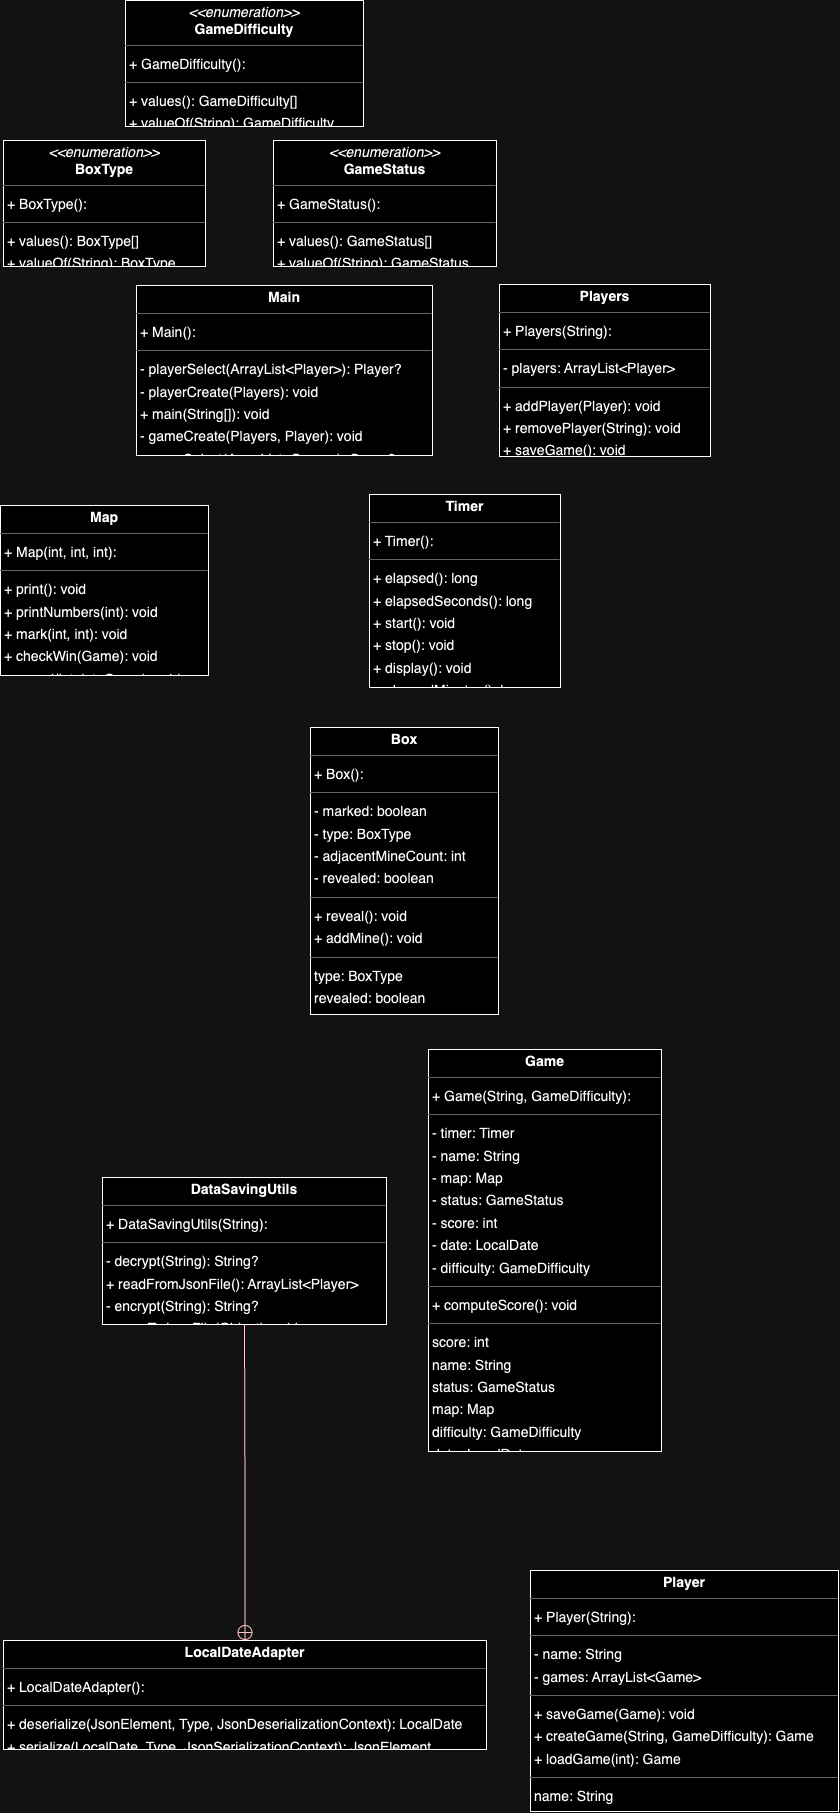

The diagram above was exported from draw.io. Its source (the exported page's mxGraphModel, read from the mxfile embedded in the PNG):
<mxGraphModel dx="2164" dy="1544" grid="1" gridSize="10" guides="1" tooltips="1" connect="1" arrows="1" fold="1" page="0" pageScale="1" pageWidth="850" pageHeight="1100" background="none" math="0" shadow="0">
  <root>
    <mxCell id="0" />
    <mxCell id="1" parent="0" />
    <mxCell id="node11" value="&lt;p style=&quot;margin:0px;margin-top:4px;text-align:center;&quot;&gt;&lt;b&gt;Box&lt;/b&gt;&lt;/p&gt;&lt;hr size=&quot;1&quot;/&gt;&lt;p style=&quot;margin:0 0 0 4px;line-height:1.6;&quot;&gt;+ Box(): &lt;/p&gt;&lt;hr size=&quot;1&quot;/&gt;&lt;p style=&quot;margin:0 0 0 4px;line-height:1.6;&quot;&gt;- marked: boolean&lt;br/&gt;- type: BoxType&lt;br/&gt;- adjacentMineCount: int&lt;br/&gt;- revealed: boolean&lt;/p&gt;&lt;hr size=&quot;1&quot;/&gt;&lt;p style=&quot;margin:0 0 0 4px;line-height:1.6;&quot;&gt;+ reveal(): void&lt;br/&gt;+ addMine(): void&lt;/p&gt;&lt;hr size=&quot;1&quot;/&gt;&lt;p style=&quot;margin:0 0 0 4px;line-height:1.6;&quot;&gt; type: BoxType&lt;br/&gt; revealed: boolean&lt;br/&gt; marked: boolean&lt;br/&gt; adjacentMineCount: int&lt;/p&gt;" style="verticalAlign=top;align=left;overflow=fill;fontSize=14;fontFamily=Helvetica;html=1;rounded=0;shadow=0;comic=0;labelBackgroundColor=none;strokeWidth=1;" parent="1" vertex="1">
      <mxGeometry x="68" y="618" width="188" height="287" as="geometry" />
    </mxCell>
    <mxCell id="node10" value="&lt;p style=&quot;margin:0px;margin-top:4px;text-align:center;&quot;&gt;&lt;i&gt;&amp;lt;&amp;lt;enumeration&amp;gt;&amp;gt;&lt;/i&gt;&lt;br/&gt;&lt;b&gt;BoxType&lt;/b&gt;&lt;/p&gt;&lt;hr size=&quot;1&quot;/&gt;&lt;p style=&quot;margin:0 0 0 4px;line-height:1.6;&quot;&gt;+ BoxType(): &lt;/p&gt;&lt;hr size=&quot;1&quot;/&gt;&lt;p style=&quot;margin:0 0 0 4px;line-height:1.6;&quot;&gt;+ values(): BoxType[]&lt;br/&gt;+ valueOf(String): BoxType&lt;/p&gt;" style="verticalAlign=top;align=left;overflow=fill;fontSize=14;fontFamily=Helvetica;html=1;rounded=0;shadow=0;comic=0;labelBackgroundColor=none;strokeWidth=1;" parent="1" vertex="1">
      <mxGeometry x="-239" y="31" width="202" height="126" as="geometry" />
    </mxCell>
    <mxCell id="node5" value="&lt;p style=&quot;margin:0px;margin-top:4px;text-align:center;&quot;&gt;&lt;b&gt;DataSavingUtils&lt;/b&gt;&lt;/p&gt;&lt;hr size=&quot;1&quot;/&gt;&lt;p style=&quot;margin:0 0 0 4px;line-height:1.6;&quot;&gt;+ DataSavingUtils(String): &lt;/p&gt;&lt;hr size=&quot;1&quot;/&gt;&lt;p style=&quot;margin:0 0 0 4px;line-height:1.6;&quot;&gt;- decrypt(String): String?&lt;br/&gt;+ readFromJsonFile(): ArrayList&amp;lt;Player&amp;gt;&lt;br/&gt;- encrypt(String): String?&lt;br/&gt;+ saveToJsonFile(Object): void&lt;/p&gt;" style="verticalAlign=top;align=left;overflow=fill;fontSize=14;fontFamily=Helvetica;html=1;rounded=0;shadow=0;comic=0;labelBackgroundColor=none;strokeWidth=1;" parent="1" vertex="1">
      <mxGeometry x="-140" y="1068" width="284" height="147" as="geometry" />
    </mxCell>
    <mxCell id="node4" value="&lt;p style=&quot;margin:0px;margin-top:4px;text-align:center;&quot;&gt;&lt;b&gt;Game&lt;/b&gt;&lt;/p&gt;&lt;hr size=&quot;1&quot;/&gt;&lt;p style=&quot;margin:0 0 0 4px;line-height:1.6;&quot;&gt;+ Game(String, GameDifficulty): &lt;/p&gt;&lt;hr size=&quot;1&quot;/&gt;&lt;p style=&quot;margin:0 0 0 4px;line-height:1.6;&quot;&gt;- timer: Timer&lt;br/&gt;- name: String&lt;br/&gt;- map: Map&lt;br/&gt;- status: GameStatus&lt;br/&gt;- score: int&lt;br/&gt;- date: LocalDate&lt;br/&gt;- difficulty: GameDifficulty&lt;/p&gt;&lt;hr size=&quot;1&quot;/&gt;&lt;p style=&quot;margin:0 0 0 4px;line-height:1.6;&quot;&gt;+ computeScore(): void&lt;/p&gt;&lt;hr size=&quot;1&quot;/&gt;&lt;p style=&quot;margin:0 0 0 4px;line-height:1.6;&quot;&gt; score: int&lt;br/&gt; name: String&lt;br/&gt; status: GameStatus&lt;br/&gt; map: Map&lt;br/&gt; difficulty: GameDifficulty&lt;br/&gt; date: LocalDate&lt;br/&gt; timer: Timer&lt;/p&gt;" style="verticalAlign=top;align=left;overflow=fill;fontSize=14;fontFamily=Helvetica;html=1;rounded=0;shadow=0;comic=0;labelBackgroundColor=none;strokeWidth=1;" parent="1" vertex="1">
      <mxGeometry x="186" y="940" width="233" height="402" as="geometry" />
    </mxCell>
    <mxCell id="node9" value="&lt;p style=&quot;margin:0px;margin-top:4px;text-align:center;&quot;&gt;&lt;i&gt;&amp;lt;&amp;lt;enumeration&amp;gt;&amp;gt;&lt;/i&gt;&lt;br/&gt;&lt;b&gt;GameDifficulty&lt;/b&gt;&lt;/p&gt;&lt;hr size=&quot;1&quot;/&gt;&lt;p style=&quot;margin:0 0 0 4px;line-height:1.6;&quot;&gt;+ GameDifficulty(): &lt;/p&gt;&lt;hr size=&quot;1&quot;/&gt;&lt;p style=&quot;margin:0 0 0 4px;line-height:1.6;&quot;&gt;+ values(): GameDifficulty[]&lt;br/&gt;+ valueOf(String): GameDifficulty&lt;/p&gt;" style="verticalAlign=top;align=left;overflow=fill;fontSize=14;fontFamily=Helvetica;html=1;rounded=0;shadow=0;comic=0;labelBackgroundColor=none;strokeWidth=1;" parent="1" vertex="1">
      <mxGeometry x="-117" y="-109" width="238" height="126" as="geometry" />
    </mxCell>
    <mxCell id="node2" value="&lt;p style=&quot;margin:0px;margin-top:4px;text-align:center;&quot;&gt;&lt;i&gt;&amp;lt;&amp;lt;enumeration&amp;gt;&amp;gt;&lt;/i&gt;&lt;br/&gt;&lt;b&gt;GameStatus&lt;/b&gt;&lt;/p&gt;&lt;hr size=&quot;1&quot;/&gt;&lt;p style=&quot;margin:0 0 0 4px;line-height:1.6;&quot;&gt;+ GameStatus(): &lt;/p&gt;&lt;hr size=&quot;1&quot;/&gt;&lt;p style=&quot;margin:0 0 0 4px;line-height:1.6;&quot;&gt;+ values(): GameStatus[]&lt;br/&gt;+ valueOf(String): GameStatus&lt;/p&gt;" style="verticalAlign=top;align=left;overflow=fill;fontSize=14;fontFamily=Helvetica;html=1;rounded=0;shadow=0;comic=0;labelBackgroundColor=none;strokeWidth=1;" parent="1" vertex="1">
      <mxGeometry x="31" y="31" width="223" height="126" as="geometry" />
    </mxCell>
    <mxCell id="node3" value="&lt;p style=&quot;margin:0px;margin-top:4px;text-align:center;&quot;&gt;&lt;b&gt;LocalDateAdapter&lt;/b&gt;&lt;/p&gt;&lt;hr size=&quot;1&quot;/&gt;&lt;p style=&quot;margin:0 0 0 4px;line-height:1.6;&quot;&gt;+ LocalDateAdapter(): &lt;/p&gt;&lt;hr size=&quot;1&quot;/&gt;&lt;p style=&quot;margin:0 0 0 4px;line-height:1.6;&quot;&gt;+ deserialize(JsonElement, Type, JsonDeserializationContext): LocalDate&lt;br/&gt;+ serialize(LocalDate, Type, JsonSerializationContext): JsonElement&lt;/p&gt;" style="verticalAlign=top;align=left;overflow=fill;fontSize=14;fontFamily=Helvetica;html=1;rounded=0;shadow=0;comic=0;labelBackgroundColor=none;strokeWidth=1;" parent="1" vertex="1">
      <mxGeometry x="-239" y="1531" width="483" height="109" as="geometry" />
    </mxCell>
    <mxCell id="node6" value="&lt;p style=&quot;margin:0px;margin-top:4px;text-align:center;&quot;&gt;&lt;b&gt;Main&lt;/b&gt;&lt;/p&gt;&lt;hr size=&quot;1&quot;/&gt;&lt;p style=&quot;margin:0 0 0 4px;line-height:1.6;&quot;&gt;+ Main(): &lt;/p&gt;&lt;hr size=&quot;1&quot;/&gt;&lt;p style=&quot;margin:0 0 0 4px;line-height:1.6;&quot;&gt;- playerSelect(ArrayList&amp;lt;Player&amp;gt;): Player?&lt;br/&gt;- playerCreate(Players): void&lt;br/&gt;+ main(String[]): void&lt;br/&gt;- gameCreate(Players, Player): void&lt;br/&gt;- gameSelect(ArrayList&amp;lt;Game&amp;gt;): Game?&lt;/p&gt;" style="verticalAlign=top;align=left;overflow=fill;fontSize=14;fontFamily=Helvetica;html=1;rounded=0;shadow=0;comic=0;labelBackgroundColor=none;strokeWidth=1;" parent="1" vertex="1">
      <mxGeometry x="-106" y="176" width="296" height="170" as="geometry" />
    </mxCell>
    <mxCell id="node7" value="&lt;p style=&quot;margin:0px;margin-top:4px;text-align:center;&quot;&gt;&lt;b&gt;Map&lt;/b&gt;&lt;/p&gt;&lt;hr size=&quot;1&quot;/&gt;&lt;p style=&quot;margin:0 0 0 4px;line-height:1.6;&quot;&gt;+ Map(int, int, int): &lt;/p&gt;&lt;hr size=&quot;1&quot;/&gt;&lt;p style=&quot;margin:0 0 0 4px;line-height:1.6;&quot;&gt;+ print(): void&lt;br/&gt;+ printNumbers(int): void&lt;br/&gt;+ mark(int, int): void&lt;br/&gt;+ checkWin(Game): void&lt;br/&gt;+ reveal(int, int, Game): void&lt;/p&gt;" style="verticalAlign=top;align=left;overflow=fill;fontSize=14;fontFamily=Helvetica;html=1;rounded=0;shadow=0;comic=0;labelBackgroundColor=none;strokeWidth=1;" parent="1" vertex="1">
      <mxGeometry x="-242" y="396" width="208" height="170" as="geometry" />
    </mxCell>
    <mxCell id="node8" value="&lt;p style=&quot;margin:0px;margin-top:4px;text-align:center;&quot;&gt;&lt;b&gt;Player&lt;/b&gt;&lt;/p&gt;&lt;hr size=&quot;1&quot;/&gt;&lt;p style=&quot;margin:0 0 0 4px;line-height:1.6;&quot;&gt;+ Player(String): &lt;/p&gt;&lt;hr size=&quot;1&quot;/&gt;&lt;p style=&quot;margin:0 0 0 4px;line-height:1.6;&quot;&gt;- name: String&lt;br/&gt;- games: ArrayList&amp;lt;Game&amp;gt;&lt;/p&gt;&lt;hr size=&quot;1&quot;/&gt;&lt;p style=&quot;margin:0 0 0 4px;line-height:1.6;&quot;&gt;+ saveGame(Game): void&lt;br/&gt;+ createGame(String, GameDifficulty): Game&lt;br/&gt;+ loadGame(int): Game&lt;/p&gt;&lt;hr size=&quot;1&quot;/&gt;&lt;p style=&quot;margin:0 0 0 4px;line-height:1.6;&quot;&gt; name: String&lt;br/&gt; level: int&lt;br/&gt; games: ArrayList&amp;lt;Game&amp;gt;&lt;/p&gt;" style="verticalAlign=top;align=left;overflow=fill;fontSize=14;fontFamily=Helvetica;html=1;rounded=0;shadow=0;comic=0;labelBackgroundColor=none;strokeWidth=1;" parent="1" vertex="1">
      <mxGeometry x="288" y="1461" width="308" height="241" as="geometry" />
    </mxCell>
    <mxCell id="node0" value="&lt;p style=&quot;margin:0px;margin-top:4px;text-align:center;&quot;&gt;&lt;b&gt;Players&lt;/b&gt;&lt;/p&gt;&lt;hr size=&quot;1&quot;/&gt;&lt;p style=&quot;margin:0 0 0 4px;line-height:1.6;&quot;&gt;+ Players(String): &lt;/p&gt;&lt;hr size=&quot;1&quot;/&gt;&lt;p style=&quot;margin:0 0 0 4px;line-height:1.6;&quot;&gt;- players: ArrayList&amp;lt;Player&amp;gt;&lt;/p&gt;&lt;hr size=&quot;1&quot;/&gt;&lt;p style=&quot;margin:0 0 0 4px;line-height:1.6;&quot;&gt;+ addPlayer(Player): void&lt;br/&gt;+ removePlayer(String): void&lt;br/&gt;+ saveGame(): void&lt;/p&gt;&lt;hr size=&quot;1&quot;/&gt;&lt;p style=&quot;margin:0 0 0 4px;line-height:1.6;&quot;&gt; players: ArrayList&amp;lt;Player&amp;gt;&lt;/p&gt;" style="verticalAlign=top;align=left;overflow=fill;fontSize=14;fontFamily=Helvetica;html=1;rounded=0;shadow=0;comic=0;labelBackgroundColor=none;strokeWidth=1;" parent="1" vertex="1">
      <mxGeometry x="257" y="175" width="211" height="172" as="geometry" />
    </mxCell>
    <mxCell id="node1" value="&lt;p style=&quot;margin:0px;margin-top:4px;text-align:center;&quot;&gt;&lt;b&gt;Timer&lt;/b&gt;&lt;/p&gt;&lt;hr size=&quot;1&quot;/&gt;&lt;p style=&quot;margin:0 0 0 4px;line-height:1.6;&quot;&gt;+ Timer(): &lt;/p&gt;&lt;hr size=&quot;1&quot;/&gt;&lt;p style=&quot;margin:0 0 0 4px;line-height:1.6;&quot;&gt;+ elapsed(): long&lt;br/&gt;+ elapsedSeconds(): long&lt;br/&gt;+ start(): void&lt;br/&gt;+ stop(): void&lt;br/&gt;+ display(): void&lt;br/&gt;+ elapsedMinutes(): long&lt;/p&gt;" style="verticalAlign=top;align=left;overflow=fill;fontSize=14;fontFamily=Helvetica;html=1;rounded=0;shadow=0;comic=0;labelBackgroundColor=none;strokeWidth=1;" parent="1" vertex="1">
      <mxGeometry x="127" y="385" width="191" height="193" as="geometry" />
    </mxCell>
    <mxCell id="edge0" value="" style="html=1;rounded=1;edgeStyle=orthogonalEdgeStyle;dashed=0;startArrow=circlePlus;startFill=0;endArrow=none;strokeColor=#820000;exitX=0.500;exitY=0.000;exitDx=0;exitDy=0;entryX=0.500;entryY=1.000;entryDx=0;entryDy=0;" parent="1" source="node3" target="node5" edge="1">
      <mxGeometry width="50" height="50" relative="1" as="geometry">
        <Array as="points" />
      </mxGeometry>
    </mxCell>
  </root>
</mxGraphModel>